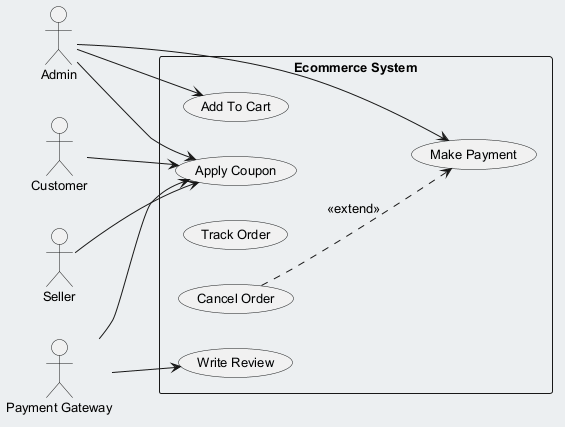

The diagram above was rendered by PlantUML. Its source (embedded in the PNG):
@startuml
skinparam backgroundColor #ECEFF1
skinparam classBackgroundColor #FFFFFF
skinparam classBorderColor #455A64
skinparam defaultFontSize 13
left to right direction
actor "Customer" as C
actor "Admin" as A
actor "Seller" as S
actor "Payment Gateway" as PG
rectangle "Ecommerce System" {
  usecase "Add To Cart" as UC_AddToCart
  usecase "Apply Coupon" as UC_ApplyCoupon
  usecase "Track Order" as UC_TrackOrder
  usecase "Cancel Order" as UC_CancelOrder
  usecase "Make Payment" as UC_MakePayment
  usecase "Write Review" as UC_WriteReview
}
C --> UC_ApplyCoupon
A --> UC_ApplyCoupon
A --> UC_AddToCart
A --> UC_MakePayment
S --> UC_ApplyCoupon
PG --> UC_WriteReview
PG --> UC_ApplyCoupon
UC_CancelOrder ..> UC_MakePayment : <<extend>>
@enduml